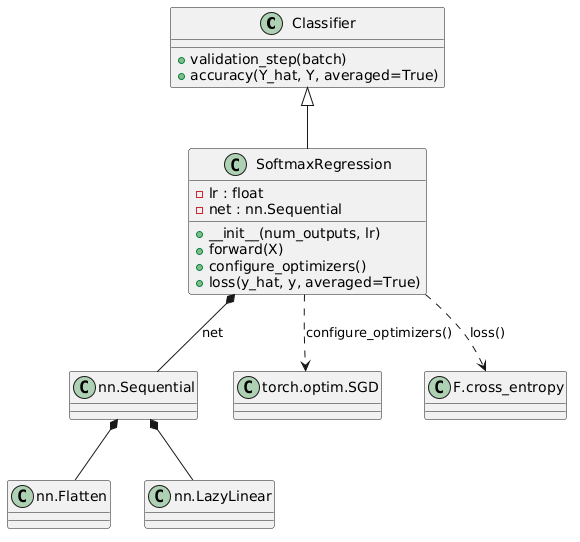

The diagram above was rendered by PlantUML. Its source (embedded in the PNG):
@startuml
class Classifier {
    +validation_step(batch)
    +accuracy(Y_hat, Y, averaged=True)
}

class SoftmaxRegression {
    -lr : float
    -net : nn.Sequential

    +__init__(num_outputs, lr)
    +forward(X)
    +configure_optimizers()
    +loss(y_hat, y, averaged=True)
}

Classifier <|-- SoftmaxRegression

class "nn.Sequential" as Sequential
class "nn.Flatten" as Flatten
class "nn.LazyLinear" as LazyLinear
class "torch.optim.SGD" as TorchSGD
class "F.cross_entropy" as CrossEntropy

SoftmaxRegression *-- Sequential : net
Sequential *-- Flatten
Sequential *-- LazyLinear
SoftmaxRegression ..> TorchSGD : configure_optimizers()
SoftmaxRegression ..> CrossEntropy : loss()
@enduml